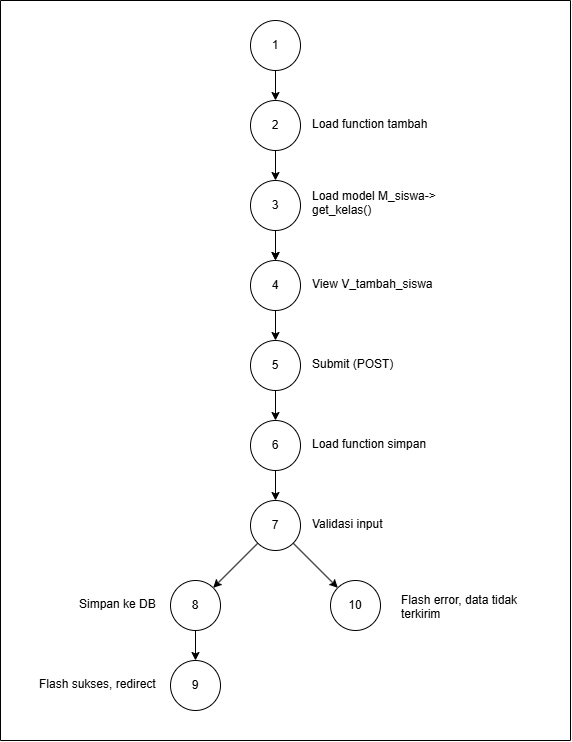

The diagram above was exported from draw.io. Its source (the exported page's mxGraphModel, read from the mxfile embedded in the PNG):
<mxGraphModel dx="868" dy="937" grid="1" gridSize="10" guides="1" tooltips="1" connect="1" arrows="1" fold="1" page="1" pageScale="1" pageWidth="850" pageHeight="1100" math="0" shadow="0">
  <root>
    <mxCell id="0" />
    <mxCell id="1" parent="0" />
    <mxCell id="1isL9Xp-1QahcY_OugWB-2" value="1" style="ellipse;whiteSpace=wrap;html=1;aspect=fixed;" vertex="1" parent="1">
      <mxGeometry x="400" y="60" width="50" height="50" as="geometry" />
    </mxCell>
    <mxCell id="1isL9Xp-1QahcY_OugWB-3" value="2" style="ellipse;whiteSpace=wrap;html=1;aspect=fixed;" vertex="1" parent="1">
      <mxGeometry x="400" y="140" width="50" height="50" as="geometry" />
    </mxCell>
    <mxCell id="1isL9Xp-1QahcY_OugWB-4" value="6" style="ellipse;whiteSpace=wrap;html=1;aspect=fixed;" vertex="1" parent="1">
      <mxGeometry x="400" y="460" width="50" height="50" as="geometry" />
    </mxCell>
    <mxCell id="1isL9Xp-1QahcY_OugWB-15" value="" style="edgeStyle=orthogonalEdgeStyle;rounded=0;orthogonalLoop=1;jettySize=auto;html=1;" edge="1" parent="1" source="1isL9Xp-1QahcY_OugWB-5" target="1isL9Xp-1QahcY_OugWB-7">
      <mxGeometry relative="1" as="geometry" />
    </mxCell>
    <mxCell id="1isL9Xp-1QahcY_OugWB-5" value="3" style="ellipse;whiteSpace=wrap;html=1;aspect=fixed;" vertex="1" parent="1">
      <mxGeometry x="400" y="220" width="50" height="50" as="geometry" />
    </mxCell>
    <mxCell id="1isL9Xp-1QahcY_OugWB-6" value="5" style="ellipse;whiteSpace=wrap;html=1;aspect=fixed;" vertex="1" parent="1">
      <mxGeometry x="400" y="380" width="50" height="50" as="geometry" />
    </mxCell>
    <mxCell id="1isL9Xp-1QahcY_OugWB-7" value="4" style="ellipse;whiteSpace=wrap;html=1;aspect=fixed;" vertex="1" parent="1">
      <mxGeometry x="400" y="300" width="50" height="50" as="geometry" />
    </mxCell>
    <mxCell id="1isL9Xp-1QahcY_OugWB-8" value="7" style="ellipse;whiteSpace=wrap;html=1;aspect=fixed;" vertex="1" parent="1">
      <mxGeometry x="400" y="540" width="50" height="50" as="geometry" />
    </mxCell>
    <mxCell id="1isL9Xp-1QahcY_OugWB-9" value="" style="endArrow=classic;html=1;rounded=0;entryX=0.5;entryY=0;entryDx=0;entryDy=0;" edge="1" parent="1" source="1isL9Xp-1QahcY_OugWB-2" target="1isL9Xp-1QahcY_OugWB-3">
      <mxGeometry width="50" height="50" relative="1" as="geometry">
        <mxPoint x="380" y="270" as="sourcePoint" />
        <mxPoint x="430" y="170" as="targetPoint" />
      </mxGeometry>
    </mxCell>
    <mxCell id="1isL9Xp-1QahcY_OugWB-10" value="" style="endArrow=classic;html=1;rounded=0;" edge="1" parent="1" source="1isL9Xp-1QahcY_OugWB-3" target="1isL9Xp-1QahcY_OugWB-5">
      <mxGeometry width="50" height="50" relative="1" as="geometry">
        <mxPoint x="435" y="120" as="sourcePoint" />
        <mxPoint x="435" y="150" as="targetPoint" />
      </mxGeometry>
    </mxCell>
    <mxCell id="1isL9Xp-1QahcY_OugWB-11" value="" style="endArrow=classic;html=1;rounded=0;" edge="1" parent="1" source="1isL9Xp-1QahcY_OugWB-5" target="1isL9Xp-1QahcY_OugWB-7">
      <mxGeometry width="50" height="50" relative="1" as="geometry">
        <mxPoint x="420" y="270" as="sourcePoint" />
        <mxPoint x="470" y="220" as="targetPoint" />
      </mxGeometry>
    </mxCell>
    <mxCell id="1isL9Xp-1QahcY_OugWB-12" value="" style="endArrow=classic;html=1;rounded=0;" edge="1" parent="1" source="1isL9Xp-1QahcY_OugWB-7" target="1isL9Xp-1QahcY_OugWB-6">
      <mxGeometry width="50" height="50" relative="1" as="geometry">
        <mxPoint x="430" y="340" as="sourcePoint" />
        <mxPoint x="480" y="290" as="targetPoint" />
      </mxGeometry>
    </mxCell>
    <mxCell id="1isL9Xp-1QahcY_OugWB-13" value="" style="endArrow=classic;html=1;rounded=0;" edge="1" parent="1" source="1isL9Xp-1QahcY_OugWB-4" target="1isL9Xp-1QahcY_OugWB-8">
      <mxGeometry width="50" height="50" relative="1" as="geometry">
        <mxPoint x="425" y="500" as="sourcePoint" />
        <mxPoint x="480" y="450" as="targetPoint" />
      </mxGeometry>
    </mxCell>
    <mxCell id="1isL9Xp-1QahcY_OugWB-14" value="" style="endArrow=classic;html=1;rounded=0;" edge="1" parent="1" source="1isL9Xp-1QahcY_OugWB-6" target="1isL9Xp-1QahcY_OugWB-4">
      <mxGeometry width="50" height="50" relative="1" as="geometry">
        <mxPoint x="420" y="430" as="sourcePoint" />
        <mxPoint x="470" y="380" as="targetPoint" />
      </mxGeometry>
    </mxCell>
    <mxCell id="1isL9Xp-1QahcY_OugWB-16" value="8" style="ellipse;whiteSpace=wrap;html=1;aspect=fixed;" vertex="1" parent="1">
      <mxGeometry x="320" y="620" width="50" height="50" as="geometry" />
    </mxCell>
    <mxCell id="1isL9Xp-1QahcY_OugWB-17" value="10" style="ellipse;whiteSpace=wrap;html=1;aspect=fixed;" vertex="1" parent="1">
      <mxGeometry x="480" y="620" width="50" height="50" as="geometry" />
    </mxCell>
    <mxCell id="1isL9Xp-1QahcY_OugWB-18" value="" style="endArrow=classic;html=1;rounded=0;" edge="1" parent="1" source="1isL9Xp-1QahcY_OugWB-8" target="1isL9Xp-1QahcY_OugWB-17">
      <mxGeometry width="50" height="50" relative="1" as="geometry">
        <mxPoint x="430" y="580" as="sourcePoint" />
        <mxPoint x="480" y="530" as="targetPoint" />
      </mxGeometry>
    </mxCell>
    <mxCell id="1isL9Xp-1QahcY_OugWB-19" value="" style="endArrow=classic;html=1;rounded=0;" edge="1" parent="1" source="1isL9Xp-1QahcY_OugWB-8" target="1isL9Xp-1QahcY_OugWB-16">
      <mxGeometry width="50" height="50" relative="1" as="geometry">
        <mxPoint x="480" y="580" as="sourcePoint" />
        <mxPoint x="530" y="530" as="targetPoint" />
      </mxGeometry>
    </mxCell>
    <mxCell id="1isL9Xp-1QahcY_OugWB-20" value="9" style="ellipse;whiteSpace=wrap;html=1;aspect=fixed;" vertex="1" parent="1">
      <mxGeometry x="320" y="700" width="50" height="50" as="geometry" />
    </mxCell>
    <mxCell id="1isL9Xp-1QahcY_OugWB-21" value="" style="endArrow=classic;html=1;rounded=0;" edge="1" parent="1" source="1isL9Xp-1QahcY_OugWB-16" target="1isL9Xp-1QahcY_OugWB-20">
      <mxGeometry width="50" height="50" relative="1" as="geometry">
        <mxPoint x="350" y="670" as="sourcePoint" />
        <mxPoint x="400" y="620" as="targetPoint" />
      </mxGeometry>
    </mxCell>
    <mxCell id="1isL9Xp-1QahcY_OugWB-23" value="Load function tambah&amp;nbsp;&lt;div&gt;&lt;br&gt;&lt;/div&gt;" style="text;whiteSpace=wrap;html=1;" vertex="1" parent="1">
      <mxGeometry x="460" y="150" width="140" height="30" as="geometry" />
    </mxCell>
    <mxCell id="1isL9Xp-1QahcY_OugWB-24" value="Load model M_siswa-&amp;gt; get_kelas()&lt;div&gt;&lt;br&gt;&lt;/div&gt;" style="text;whiteSpace=wrap;html=1;" vertex="1" parent="1">
      <mxGeometry x="460" y="222" width="140" height="30" as="geometry" />
    </mxCell>
    <mxCell id="1isL9Xp-1QahcY_OugWB-25" value="&lt;div&gt;View V_tambah_siswa&lt;/div&gt;" style="text;whiteSpace=wrap;html=1;" vertex="1" parent="1">
      <mxGeometry x="460" y="310" width="140" height="30" as="geometry" />
    </mxCell>
    <mxCell id="1isL9Xp-1QahcY_OugWB-26" value="&lt;div&gt;Submit (POST)&lt;/div&gt;" style="text;whiteSpace=wrap;html=1;" vertex="1" parent="1">
      <mxGeometry x="460" y="390" width="140" height="30" as="geometry" />
    </mxCell>
    <mxCell id="1isL9Xp-1QahcY_OugWB-27" value="&lt;div&gt;Load function simpan&lt;/div&gt;" style="text;whiteSpace=wrap;html=1;" vertex="1" parent="1">
      <mxGeometry x="460" y="470" width="140" height="30" as="geometry" />
    </mxCell>
    <mxCell id="1isL9Xp-1QahcY_OugWB-28" value="&lt;div&gt;Validasi input&lt;/div&gt;" style="text;whiteSpace=wrap;html=1;" vertex="1" parent="1">
      <mxGeometry x="460" y="550" width="140" height="30" as="geometry" />
    </mxCell>
    <mxCell id="1isL9Xp-1QahcY_OugWB-29" value="&lt;div&gt;Simpan ke DB&lt;/div&gt;" style="text;whiteSpace=wrap;html=1;" vertex="1" parent="1">
      <mxGeometry x="227" y="630" width="140" height="30" as="geometry" />
    </mxCell>
    <mxCell id="1isL9Xp-1QahcY_OugWB-30" value="Flash sukses, redirect&lt;div&gt;&lt;br&gt;&lt;/div&gt;" style="text;whiteSpace=wrap;html=1;" vertex="1" parent="1">
      <mxGeometry x="187" y="710" width="140" height="30" as="geometry" />
    </mxCell>
    <mxCell id="1isL9Xp-1QahcY_OugWB-31" value="Flash error, data tidak terkirim&lt;div&gt;&lt;br&gt;&lt;/div&gt;" style="text;whiteSpace=wrap;html=1;" vertex="1" parent="1">
      <mxGeometry x="549" y="626" width="140" height="30" as="geometry" />
    </mxCell>
    <mxCell id="1isL9Xp-1QahcY_OugWB-32" value="" style="swimlane;startSize=0;" vertex="1" parent="1">
      <mxGeometry x="150" y="40" width="570" height="740" as="geometry" />
    </mxCell>
  </root>
</mxGraphModel>